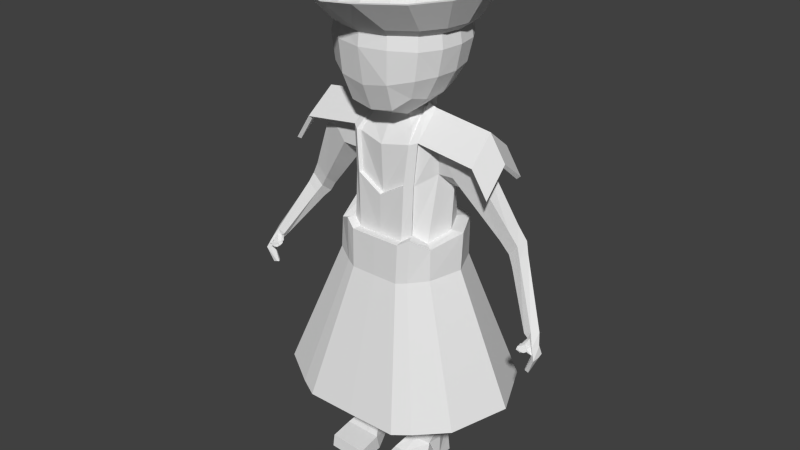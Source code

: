 # Source: Summerian_Archer_Advanced.blend  (saved by Blender 2.76.0; exported with 4.5.12 LTS)
import bpy
from mathutils import Matrix  # noqa: F401  (used for matrix-valued properties, if any)

bpy.ops.wm.read_factory_settings(use_empty=True)
scene = bpy.context.scene
scene.name = 'Scene'

# ---- collections
col_collection_1 = bpy.data.collections.new('Collection 1'); scene.collection.children.link(col_collection_1)

# ---- world
world_world = bpy.data.worlds.new('World'); scene.world = world_world
world_world.color = (0.05088, 0.05088, 0.05088)
world_world.use_sun_shadow = False
world_world.sun_shadow_jitter_overblur = 0.0
world_world.cycles.sampling_method = 'MANUAL'
world_world.cycles.sample_map_resolution = 256

# ---- meshes
me_cube = bpy.data.meshes.new('Cube')
me_cube.from_pydata([(0.6939, 1.218, 4.3), (1.543, -0.6692, 4.198), (1.535, 0.4833, 4.283), (0.7023, -1.556, 4.028), (0.6515, 0.4884, 3.393), (0.6599, -0.7333, 3.066), (0.7575, 1.326, 4.912), (0.0, 1.245, 4.258), (1.676, -0.6679, 4.89), (1.63, -0.07892, 4.221), (1.674, 0.5241, 4.911), (0.0, -1.607, 3.904), (0.7596, -1.615, 4.907), (0.0, 0.5016, 3.262), (0.6924, -0.08859, 3.15), (0.0, -0.734, 2.997), (1.249, 0.9411, 4.328), (0.6233, 0.9423, 3.781), (1.261, -1.193, 4.153), (1.212, -0.6725, 3.562), (1.2, 0.4437, 3.75), (0.6359, -1.278, 3.304), (0.0, 1.366, 4.866), (1.773, -0.06838, 4.906), (0.0, -1.77, 4.896), (0.0, -0.1411, 3.037), (1.363, 1.019, 4.912), (0.0, 0.9652, 3.727), (1.366, -1.206, 4.884), (1.277, -0.08836, 3.612), (0.0, -1.314, 3.195), (1.057, -1.069, 3.643), (1.043, 0.791, 3.94), (1.393, -0.4115, 2.437), (1.196, 0.5959, 2.29), (0.0, -0.9511, 2.164), (0.0, 1.972, -5.306), (1.316, -0.2874, 1.483), (0.0, -0.8882, 0.7901), (0.6887, -0.8657, 1.209), (0.0, -0.9303, -2.327), (1.169, -0.3193, -5.967), (1.034, 0.4994, -5.967), (0.6174, -0.3991, -5.967), (0.5865, 0.4751, -5.967), (1.034, 0.4385, -4.335), (0.5063, 0.5463, -4.335), (0.5531, -0.4625, -4.335), (1.22, -0.3204, -4.335), (1.423, 0.07879, 2.746), (0.0, 0.03486, -1.723), (1.748, -1.696, -5.263), (0.0, 0.03486, -2.39), (1.33, 0.04035, -5.967), (0.3467, 0.0359, -5.967), (1.441, 0.0404, -4.335), (0.2723, 0.03647, -4.335), (1.245, -0.4075, -5.967), (0.2287, 0.03131, -5.967), (1.078, 0.604, -5.967), (0.5632, -0.5061, -5.967), (0.525, 0.5739, -5.967), (1.444, 0.0368, -5.967), (1.245, -0.4075, -6.869), (1.078, 0.604, -6.869), (0.5632, -0.5061, -6.869), (1.29, 0.03605, -6.869), (0.4746, 0.03206, -6.869), (1.245, -0.4129, -6.891), (0.5632, -0.5007, -6.846), (0.3457, -0.8554, -7.179), (1.463, -0.8165, -7.188), (0.3457, -1.531, -7.314), (1.463, -1.461, -7.301), (0.3457, -1.584, -7.652), (1.463, -1.521, -7.652), (0.3457, -0.7434, -7.652), (1.463, -0.7254, -7.652), (0.5632, -0.123, -7.412), (1.245, -0.1271, -7.429), (0.506, 0.07392, -7.524), (1.311, -0.01931, -7.475), (0.5153, -0.04008, -7.652), (1.303, -0.09638, -7.652), (0.5189, 0.5856, -7.652), (1.248, 0.5522, -7.652), (0.4942, 0.5929, -7.284), (1.153, 0.6081, -7.281), (0.525, 0.5739, -6.869), (2.217, 0.1445, 2.475), (2.225, -0.4369, 2.293), (1.932, 0.4517, 2.148), (1.717, 0.6061, 1.662), (1.807, -0.3486, 1.537), (1.752, 0.1728, 1.066), (4.554, -0.298, -1.862), (4.369, -0.1474, -1.861), (4.209, -0.1135, -1.921), (4.218, -0.2897, -2.034), (3.559, 0.4532, 0.05009), (3.353, 0.6483, -0.06712), (3.214, 0.1953, -0.3452), (3.486, 0.1469, -0.01555), (3.148, 0.4811, -0.5808), (3.186, 0.7229, -0.2759), (4.417, -0.4711, -1.862), (4.201, -0.4414, -1.964), (4.67, -0.3173, -2.434), (4.595, -0.4582, -2.448), (4.7, -0.5141, -2.445), (4.683, -0.7126, -2.463), (4.581, -0.656, -2.461), (4.501, -0.5505, -2.473), (4.478, -0.5577, -2.949), (4.501, -0.6266, -2.914), (4.481, -0.4977, -2.901), (4.404, -0.4842, -2.874), (4.394, -0.6148, -2.883), (4.356, -0.5596, -2.895), (4.558, -0.6141, -2.173), (4.646, -0.4243, -2.18), (4.385, -0.4218, -2.241), (4.419, -0.3144, -2.186), (4.513, -0.2716, -2.156), (4.59, -0.6441, -2.355), (4.532, -0.6014, -2.371), (4.479, -0.5394, -2.377), (4.409, -0.4997, -2.01), (4.318, -0.4553, -2.049), (4.292, -0.3878, -2.093), (4.506, -0.5777, -2.184), (4.391, -0.4607, -2.233), (4.507, -0.7324, -2.264), (4.209, -0.4762, -2.187), (4.423, -0.666, -2.214), (4.308, -0.549, -2.228), (4.483, -0.7142, -2.257), (4.448, -0.6897, -2.269), (4.396, -0.6277, -2.27), (4.326, -0.588, -2.163), (4.234, -0.5436, -2.174), (4.437, -0.6777, -2.262), (4.39, -0.625, -2.263), (4.327, -0.5936, -2.173), (4.257, -0.5494, -2.18), (4.23, -0.4995, -2.192), (4.412, -0.658, -2.215), (4.312, -0.5578, -2.227), (4.426, -0.7776, -2.278), (4.381, -0.7392, -2.285), (4.336, -0.6853, -2.285), (4.263, -0.6624, -2.2), (4.17, -0.5639, -2.218), (4.255, -0.6202, -2.251), (4.319, -0.7822, -2.297), (4.195, -0.6156, -2.21), (4.351, -0.7242, -2.238), (4.317, -0.7785, -2.311), (4.312, -0.7439, -2.343), (4.194, -0.7066, -2.206), (4.171, -0.6808, -2.251), (4.178, -0.6649, -2.264), (4.316, -0.7877, -2.27), (4.191, -0.6518, -2.286), (4.193, -0.7647, -2.278), (0.3823, -0.3703, 3.03), (0.0, -0.5793, 3.154), (0.4993, 0.3041, 3.221), (0.517, 0.05013, 3.159), (0.6509, -0.5528, 2.691), (0.0, -0.5602, 2.827), (0.0, 0.4075, 3.01), (0.6076, 0.4701, 2.842), (0.6076, 0.02259, 3.037), (1.024, 0.4212, -4.032), (0.5117, 0.5243, -4.03), (1.205, -0.3036, -4.033), (1.021, 0.4246, -4.661), (0.5836, -0.4176, -4.661), (0.5429, 0.5008, -4.661), (1.186, -0.2963, -4.661), (1.381, 0.0409, -4.661), (0.3229, 0.03713, -4.661), (3.693, 0.3399, -0.2517), (3.32, 0.3632, -0.7764), (3.349, 0.5797, -0.5187), (3.503, 0.5157, -0.3446), (3.37, 0.1151, -0.5797), (3.615, 0.07259, -0.3039), (3.107, 0.5977, 0.3025), (3.255, 0.07048, 0.3654), (3.311, 0.3988, 0.4448), (2.98, 0.1218, -0.008767), (2.921, 0.4247, -0.265), (2.944, 0.6797, 0.06441), (0.0, 1.0, -1.718), (0.5572, -0.4393, -4.03), (1.664, 0.06399, -1.235), (0.7041, 1.182, -1.432), (1.124, 0.7654, -1.298), (0.0, -0.9303, -1.718), (0.7074, -1.121, -1.463), (0.0, 1.188, -1.428), (0.0, -1.136, -1.715), (0.0, -1.128, -1.462), (0.0, 1.205, -1.71), (0.0, 1.0, -2.327), (0.696, 1.201, -1.714), (0.698, -1.131, -1.716), (1.661, 0.05653, -1.463), (1.396, -0.7626, -1.511), (1.414, -0.7355, -1.286), (1.261, 0.917, -1.558), (1.276, 0.9031, -1.297), (1.588, 0.09778, -0.1639), (0.9105, 1.053, 1.403), (0.2919, 0.03728, -4.032), (1.412, 0.04103, -4.036), (1.195, 0.8297, -1.298), (1.187, 0.836, -1.559), (1.325, -0.6703, -1.287), (1.316, -0.6868, -1.513), (1.552, 0.04969, -1.461), (0.6748, -1.023, -1.72), (0.6741, 1.093, -1.72), (0.0, 1.096, -1.717), (0.0, -1.018, -1.466), (0.0, -1.026, -1.719), (0.0, 1.078, -1.435), (0.679, -1.015, -1.466), (1.451, -0.6821, -2.073), (0.6776, 1.076, -1.437), (1.733, 0.05184, -2.0), (1.184, 0.8418, -2.179), (0.4533, -0.9597, -2.464), (0.3841, 1.048, -2.491), (0.0, 1.078, -2.377), (0.0, 0.03389, -2.475), (0.0, -1.008, -2.38), (0.06328, 0.03193, -2.625), (0.3591, 0.7172, -3.138), (1.36, -0.4573, -3.147), (0.4697, 0.6087, -4.045), (1.26, -0.3811, -4.045), (1.116, 0.5904, -3.143), (0.422, -0.6349, -3.137), (0.05257, 0.03228, -3.136), (1.637, 0.05272, -3.157), (1.554, 0.05636, -1.233), (1.069, 0.5052, -4.043), (0.5189, -0.5256, -4.045), (0.1977, 0.03307, -4.047), (1.506, 0.05427, -4.05), (1.578, 0.05542, -1.232), (0.7923, -0.3738, -5.967), (0.7284, 0.4828, -5.967), (0.7644, -0.4175, -4.335), (0.6735, 0.5121, -4.335), (0.8873, -0.7884, -0.169), (0.6736, 1.101, -1.434), (0.0, 0.9614, 2.47), (0.7003, 0.5834, -5.967), (0.7793, -0.4749, -6.869), (0.7793, -0.4729, -6.86), (0.6996, -0.8431, -7.182), (0.6996, -1.509, -7.31), (0.6996, -1.564, -7.652), (0.6996, -0.7377, -7.652), (0.7793, -0.1243, -7.417), (0.761, 0.04437, -7.508), (0.7648, -0.05792, -7.652), (0.75, 0.575, -7.652), (0.7031, 0.5977, -7.283), (0.7793, -0.4749, -5.967), (0.7003, 0.5834, -6.869), (0.0, 1.24, 1.329), (0.7745, -0.3792, -4.661), (0.6945, 0.4767, -4.661), (0.0, 1.102, -1.433), (0.0, 1.026, -0.2023), (0.8453, 1.026, -1.391), (0.0, -1.042, -1.465), (1.338, -0.6928, -1.285), (0.8854, 1.094, -1.389), (0.9313, -0.9986, -1.407), (0.8749, 1.111, -1.665), (0.919, -1.014, -1.651), (0.6742, 0.4916, -4.031), (0.7625, -0.3963, -4.031), (0.7885, -0.8197, 2.302), (1.313, -0.6548, -0.405), (0.878, -0.9166, -1.654), (0.8365, 1.012, -1.669), (0.7694, -0.8717, -2.34), (0.6376, 0.9825, -2.392), (0.5991, 0.677, -3.139), (0.7193, -0.5786, -3.14), (0.6595, 0.5759, -4.045), (0.7536, -0.4798, -4.045), (0.8839, -0.9055, -1.41), (0.8414, 0.9977, -1.392), (0.0, -1.006, -0.3517), (0.8972, -0.9307, -1.409), (0.9445, -0.8932, -0.1664), (0.941, -0.8277, 1.16), (0.8983, 0.8531, 2.451), (0.7131, 0.9476, 2.49), (0.6779, -1.039, -1.466), (1.201, 0.8569, -1.297), (1.215, 0.851, -0.1189), (0.7234, 0.03438, 3.169), (0.9606, 0.04571, 3.07), (0.6915, 1.023, -0.201), (0.0, -1.008, 0.791), (0.8639, 0.9693, -0.1741), (0.691, -1.003, -0.3516), (0.739, -0.974, 1.209), (0.9117, 0.04878, 2.961), (0.0, 0.983, -1.441), (0.8122, 0.8616, -0.1727), (0.8776, -0.7266, 1.16), (0.8417, 0.9561, 1.394), (0.8398, 0.7664, 2.393), (0.8431, -0.8242, -1.412), (1.345, 1.97, -5.307), (1.812, 2.25, -5.214), (3.141, -0.7742, 1.466), (1.033, -0.78, 2.403), (0.6743, 0.8455, 2.441), (3.006, 0.8589, 1.514), (0.0, 0.8455, 2.441), (1.249, -0.6128, -1.288), (1.459, 0.04959, -1.233), (1.469, 0.0834, -0.164), (3.088, -0.6846, 1.408), (3.069, 0.05147, 2.133), (0.8502, -0.9159, 2.337), (0.9802, -0.6903, 2.345), (3.02, 0.05454, 2.024), (0.6548, 0.983, -1.441), (2.948, 0.7721, 1.456), (2.561, 0.05151, 2.74), (0.6743, 0.03486, 3.061), (0.709, 1.234, 1.327), (0.6548, -0.9223, -1.469), (2.489, 0.7691, 2.173), (2.629, -0.6876, 2.124), (0.0, -0.9223, -1.469), (0.8034, 0.9141, -1.395), (2.547, 0.8559, 2.23), (2.682, -0.7773, 2.183), (2.61, 0.04844, 2.849), (0.7329, 1.301, 5.252), (1.619, 0.5037, 5.252), (1.62, -0.6405, 5.252), (0.734, -1.559, 5.252), (0.0, 1.358, 5.252), (1.715, -0.06663, 5.252), (0.0, -1.719, 5.252), (1.319, 0.9874, 5.252), (1.32, -1.158, 5.252), (0.7816, 1.498, 5.448), (0.0, 1.585, 5.448), (0.7229, 1.204, 6.304), (1.435, 1.121, 5.448), (1.775, 0.5676, 5.448), (1.411, 0.5387, 6.268), (1.883, -0.06494, 5.448), (1.776, -0.6944, 5.448), (1.41, -0.6711, 6.263), (1.443, -1.263, 5.448), (0.8022, -1.709, 5.448), (0.7299, -1.36, 6.295), (0.0, -1.889, 5.448), (0.7581, -0.7724, 6.668), (0.0, -0.8568, 6.691), (0.8005, -0.07228, 6.803), (0.7591, 0.628, 6.692), (0.0, 0.686, 6.735), (0.0, 1.597, 5.448), (0.0, 1.308, 6.317), (1.952, -0.06702, 5.448), (1.494, -0.06707, 6.355), (0.0, -1.951, 5.448), (0.0, -1.511, 6.293), (0.0, -0.08427, 6.848), (1.221, 0.9756, 6.076), (1.225, -1.114, 6.073), (0.8053, 1.53, 5.448), (1.84, 0.59, 5.448), (1.841, -0.7243, 5.448), (0.832, -1.775, 5.448), (1.484, 1.159, 5.448), (1.495, -1.317, 5.448), (0.6725, -2.705, 6.236), (0.0, 2.54, 6.236), (0.0, 2.52, 6.236), (0.5941, 2.386, 6.236), (0.0, -2.883, 6.236), (0.6262, -2.603, 6.236), (2.242, -1.071, 6.236), (1.623, -1.908, 6.236), (2.14, -1.024, 6.236), (2.24, 0.9735, 6.236), (0.631, 2.436, 6.236), (2.308, -0.04526, 6.236), (2.14, 0.9385, 6.236), (0.0, -2.978, 6.236), (2.415, -0.04849, 6.236), (1.61, 1.8, 6.236), (1.686, 1.858, 6.236), (1.703, -1.993, 6.236), (1.48, 0.1728, 1.055), (1.202, 0.6021, 1.548), (2.978, 0.08358, -4.943), (1.133, 0.7643, -0.1191), (2.543, -1.266, -5.039), (1.353, -1.892, -5.365), (1.223, -0.577, -0.4079), (0.0, -1.896, -5.364), (1.655, 1.835, -5.23), (2.296, 1.53, -5.061), (1.362, 1.043, -1.297), (0.9327, 1.256, -1.383), (0.0, -1.288, -1.457), (0.7255, -1.281, -1.459), (0.7372, 1.265, -0.1875), (0.7127, 1.344, -1.42), (1.523, -0.8558, -1.279), (1.825, 0.06755, -1.232), (1.833, 0.1266, -0.1641), (0.0, -1.252, -0.3436), (0.7519, -1.241, -0.3455), (1.059, -1.111, -0.161), (1.501, -0.8138, -0.399), (1.386, 1.028, -0.1187), (1.009, -1.15, -1.404), (0.9524, 1.199, -0.1665), (0.0, 1.348, -1.418), (0.0, 1.272, -0.1869), (1.415, 2.408, -5.282), (1.439, -2.328, -5.353), (1.949, -2.092, -5.253), (3.422, 0.1055, -4.942), (2.587, 1.866, -5.059), (0.0, -2.34, -5.349), (2.877, -1.561, -5.028), (0.0, 2.416, -5.278), (0.941, -0.8277, 1.16), (0.9445, -0.8932, -0.1664), (0.691, -1.003, -0.3516), (0.739, -0.974, 1.209), (0.941, -0.8277, 1.16), (0.9445, -0.8932, -0.1664), (0.691, -1.003, -0.3516), (0.739, -0.974, 1.209)], [], [(352, 6, 22, 356), (352, 359, 26, 6), (0, 7, 22, 6), (0, 6, 26, 16), (0, 16, 32, 17), (0, 17, 27, 7), (353, 357, 23, 10), (353, 10, 26, 359), (354, 8, 23, 357), (354, 360, 28, 8), (1, 9, 23, 8), (1, 8, 28, 18), (1, 18, 31, 19), (1, 19, 29, 9), (2, 10, 23, 9), (2, 9, 29, 20), (2, 20, 32, 16), (2, 16, 26, 10), (355, 358, 24, 12), (355, 12, 28, 360), (3, 12, 24, 11), (3, 11, 30, 21), (3, 21, 31, 18), (3, 18, 28, 12), (4, 172, 171, 13), (4, 13, 27, 17), (4, 17, 32, 20), (4, 20, 29, 14), (5, 15, 25, 14), (5, 14, 29, 19), (5, 19, 31, 21), (5, 21, 30, 15), (33, 37, 93, 90), (277, 177, 42, 255), (276, 178, 43, 254), (182, 179, 44, 54), (181, 180, 41, 53), (177, 181, 53, 42), (178, 182, 54, 43), (49, 33, 90, 89), (170, 169, 165, 166), (86, 84, 82, 80), (86, 80, 88), (88, 80, 78, 67), (78, 69, 65, 67), (78, 76, 70, 69), (76, 74, 72, 70), (81, 83, 85, 87), (59, 62, 66, 64), (64, 66, 81, 87), (63, 79, 81, 66), (71, 77, 79, 68), (262, 65, 69, 263), (263, 69, 70, 264), (264, 70, 72, 265), (265, 72, 74, 266), (266, 74, 76, 267), (267, 76, 78, 268), (268, 78, 80, 269), (269, 80, 82, 270), (270, 82, 84, 271), (271, 84, 86, 272), (73, 75, 77, 71), (42, 53, 62, 59), (53, 41, 57, 62), (43, 54, 58, 60), (54, 44, 61, 58), (254, 43, 60, 273), (255, 42, 59, 261), (62, 57, 63, 66), (261, 59, 64, 274), (58, 61, 88, 67), (60, 58, 67, 65), (273, 60, 65, 262), (272, 86, 88, 274), (186, 183, 95, 96), (34, 49, 89, 91), (184, 185, 97, 98), (185, 186, 96, 97), (194, 189, 100, 104), (193, 194, 104, 103), (192, 193, 103, 101), (191, 190, 102, 99), (189, 191, 99, 100), (190, 192, 101, 102), (111, 112, 118, 117), (113, 114, 117, 118), (115, 113, 118, 116), (110, 111, 117, 114), (109, 110, 114, 113), (188, 187, 106, 105), (183, 188, 105, 95), (187, 184, 98, 106), (119, 105, 127, 130), (120, 119, 110, 109), (121, 122, 108, 112), (122, 123, 107, 108), (123, 120, 109, 107), (98, 121, 131, 129), (112, 108, 116, 118), (108, 107, 115, 116), (107, 109, 113, 115), (112, 111, 125, 126), (96, 95, 120, 123), (97, 96, 123, 122), (98, 97, 122, 121), (95, 105, 119, 120), (105, 106, 128, 127), (106, 98, 129, 128), (121, 112, 126, 131), (111, 110, 124, 125), (110, 119, 130, 124), (129, 131, 135, 133), (137, 132, 136, 141), (139, 140, 144, 143), (145, 147, 153, 152), (142, 141, 149, 150), (147, 142, 150, 153), (138, 137, 141, 142), (141, 136, 148, 149), (164, 163, 158, 157), (162, 164, 157, 154), (159, 160, 164, 162), (160, 161, 163, 164), (126, 125, 137, 138), (128, 129, 133, 140), (131, 126, 138, 135), (130, 127, 139, 134), (124, 130, 134, 132), (127, 128, 140, 139), (125, 124, 132, 137), (132, 134, 146, 136), (133, 135, 147, 145), (144, 145, 152, 155), (134, 139, 143, 146), (135, 138, 142, 147), (140, 133, 145, 144), (136, 146, 156, 148), (143, 144, 155, 151), (146, 143, 151, 156), (156, 151, 159, 162), (149, 148, 154, 157), (151, 155, 160, 159), (148, 156, 162, 154), (153, 150, 158, 163), (155, 152, 161, 160), (150, 149, 157, 158), (152, 153, 163, 161), (14, 168, 167, 4), (173, 172, 167, 168), (169, 173, 168, 165), (168, 167, 165), (167, 172, 4), (14, 25, 168), (47, 56, 182, 178), (45, 55, 181, 177), (55, 48, 180, 181), (56, 46, 179, 182), (256, 47, 178, 276), (257, 45, 177, 277), (101, 103, 184, 187), (99, 102, 188, 183), (102, 101, 187, 188), (104, 100, 186, 185), (103, 104, 185, 184), (100, 99, 183, 186), (90, 93, 192, 190), (91, 89, 191, 189), (89, 90, 190, 191), (93, 94, 193, 192), (94, 92, 194, 193), (92, 91, 189, 194), (221, 222, 209, 210), (228, 231, 198, 202), (224, 225, 205, 207), (218, 248, 197, 213), (213, 197, 209, 212), (202, 198, 207, 205), (284, 201, 208, 286), (201, 204, 203, 208), (197, 211, 210, 209), (283, 213, 212, 285), (291, 221, 210, 286), (222, 219, 212, 209), (223, 227, 238, 234), (300, 218, 213, 283), (292, 224, 207, 285), (222, 221, 230, 232), (248, 220, 211, 197), (237, 236, 235, 239), (291, 223, 234, 293), (292, 219, 233, 294), (225, 224, 235, 236), (294, 233, 244, 295), (293, 234, 245, 296), (239, 235, 240, 246), (232, 230, 241, 247), (233, 232, 247, 244), (234, 239, 246, 245), (238, 237, 239, 234), (219, 222, 232, 233), (227, 223, 208, 203), (244, 247, 252, 249), (245, 246, 251, 250), (295, 244, 249, 297), (296, 245, 250, 298), (246, 240, 242, 251), (247, 241, 243, 252), (299, 229, 201, 284), (229, 226, 204, 201), (220, 299, 284, 211), (241, 296, 298, 243), (240, 295, 297, 242), (230, 293, 296, 241), (235, 294, 295, 240), (224, 292, 294, 235), (221, 291, 293, 230), (219, 292, 285, 212), (231, 300, 283, 198), (223, 291, 286, 208), (198, 283, 285, 207), (211, 284, 286, 210), (46, 257, 277, 179), (48, 256, 276, 180), (87, 272, 274, 64), (57, 273, 262, 63), (61, 261, 274, 88), (44, 255, 261, 61), (41, 254, 273, 57), (85, 271, 272, 87), (83, 270, 271, 85), (81, 269, 270, 83), (79, 268, 269, 81), (77, 267, 268, 79), (75, 266, 267, 77), (73, 265, 266, 75), (71, 264, 265, 73), (68, 263, 264, 71), (63, 262, 263, 68), (180, 276, 254, 41), (179, 277, 255, 44), (50, 195, 206, 52), (217, 176, 48, 55), (216, 175, 46, 56), (288, 196, 47, 256), (287, 174, 45, 257), (196, 216, 56, 47), (174, 217, 55, 45), (200, 50, 52, 40), (288, 176, 243, 298), (40, 52, 237, 238), (206, 195, 225, 236), (287, 175, 242, 297), (52, 206, 236, 237), (216, 196, 250, 251), (200, 40, 238, 227), (217, 174, 249, 252), (176, 217, 252, 243), (175, 216, 251, 242), (174, 287, 297, 249), (196, 288, 298, 250), (175, 287, 257, 46), (176, 288, 256, 48), (330, 328, 306, 260), (321, 319, 314, 215), (260, 306, 343, 275), (279, 275, 343, 312), (290, 303, 433, 434), (312, 314, 437, 426), (423, 422, 444, 325), (259, 278, 36, 324), (314, 309, 435, 437), (306, 305, 215, 343), (343, 215, 314, 312), (302, 282, 416, 51), (438, 427, 440, 447), (327, 311, 310, 336), (316, 313, 301, 315), (304, 316, 451, 448), (311, 305, 306, 310), (327, 336, 316, 304), (280, 259, 324, 420), (344, 323, 302, 307), (347, 344, 307, 281), (339, 318, 278, 259), (328, 342, 310, 306), (348, 339, 259, 280), (322, 321, 215, 305), (320, 337, 327, 304), (289, 35, 38, 39), (35, 289, 169, 170), (332, 331, 220, 248), (199, 332, 248, 218), (345, 349, 329, 340), (351, 350, 326, 335), (341, 345, 340, 338), (346, 341, 338, 334), (338, 340, 329, 335), (334, 338, 335, 326), (305, 311, 351, 349), (317, 322, 345, 341), (337, 317, 341, 346), (311, 327, 350, 351), (350, 346, 334, 326), (349, 351, 335, 329), (399, 394, 411, 401), (356, 379, 388, 352), (352, 388, 392, 359), (358, 355, 391, 383), (368, 370, 401, 402), (359, 392, 389, 353), (389, 392, 410, 403), (362, 361, 397, 396), (361, 362, 380, 363), (361, 363, 386, 364), (365, 364, 386, 366), (365, 366, 382, 367), (368, 367, 382, 369), (368, 369, 387, 370), (371, 370, 387, 372), (371, 372, 384, 373), (374, 376, 385, 375), (374, 375, 384, 372), (374, 372, 387, 369), (374, 369, 382, 376), (377, 378, 385, 376), (377, 376, 382, 366), (377, 366, 386, 363), (377, 363, 380, 378), (383, 391, 394, 407), (391, 393, 411, 394), (371, 373, 398, 399), (388, 379, 395, 404), (364, 365, 406, 409), (392, 388, 404, 410), (361, 364, 409, 397), (370, 371, 399, 401), (390, 381, 408, 400), (367, 368, 402, 405), (393, 390, 400, 411), (365, 367, 405, 406), (397, 404, 395, 396), (397, 409, 410, 404), (406, 405, 408, 403), (353, 389, 381, 357), (406, 403, 410, 409), (357, 381, 390, 354), (402, 400, 408, 405), (391, 355, 360, 393), (354, 390, 393, 360), (402, 401, 411, 400), (399, 398, 407, 394), (381, 389, 403, 408), (322, 305, 349, 345), (258, 320, 304, 303), (289, 39, 316, 336), (39, 38, 313, 316), (428, 436, 442, 446), (199, 348, 280, 308), (342, 289, 336, 310), (332, 199, 308, 253), (327, 337, 346, 350), (323, 331, 282, 302), (331, 332, 253, 282), (281, 307, 417, 419), (429, 428, 446, 443), (427, 423, 325, 440), (308, 280, 420, 421), (289, 342, 173, 169), (342, 328, 172, 173), (328, 330, 171, 172), (33, 49, 317, 337), (422, 429, 443, 444), (49, 34, 322, 317), (33, 337, 320, 37), (348, 199, 218, 300), (344, 347, 226, 229), (323, 344, 229, 299), (318, 339, 231, 228), (331, 323, 299, 220), (339, 348, 300, 231), (282, 253, 414, 416), (425, 424, 445, 441), (419, 417, 441, 445), (421, 420, 325, 444), (416, 414, 443, 446), (414, 421, 444, 443), (417, 51, 442, 441), (420, 324, 440, 325), (51, 416, 446, 442), (324, 36, 447, 440), (434, 433, 436, 428), (426, 437, 423, 427), (437, 435, 422, 423), (430, 434, 428, 429), (432, 431, 424, 425), (433, 432, 425, 436), (435, 430, 429, 422), (439, 426, 427, 438), (307, 302, 51, 417), (303, 315, 432, 433), (309, 214, 430, 435), (253, 308, 421, 414), (279, 312, 426, 439), (315, 301, 431, 432), (436, 425, 441, 442), (214, 290, 434, 430), (37, 412, 94, 93), (413, 34, 91, 92), (412, 413, 92, 94), (319, 415, 309, 314), (415, 333, 214, 309), (333, 418, 290, 214), (418, 258, 303, 290), (322, 34, 413, 321), (412, 37, 418, 333), (321, 413, 415, 319), (413, 412, 333, 415), (37, 320, 258, 418), (451, 450, 454, 455), (303, 304, 448, 449), (315, 303, 449, 450), (316, 315, 450, 451), (452, 455, 454, 453), (450, 449, 453, 454), (448, 451, 455, 452), (449, 448, 452, 453)])
me_cube.use_remesh_preserve_volume = False
me_cube.use_remesh_preserve_attributes = False
me_cube.use_mirror_vertex_groups = False
me_cube.update()

# ---- objects
ob_cube = bpy.data.objects.new('Cube', me_cube)

# ---- transforms, parenting, visibility, modifiers, constraints
ob_cube.location = (-0.01622, 0.06487, 0.0)
ob_cube.scale = (0.14, 0.14, 0.14)
ob_cube.lineart.crease_threshold = 0.0
_m = ob_cube.modifiers.new('Mirror', 'MIRROR')
_m.use_clip = True

# ---- collection membership
col_collection_1.objects.link(ob_cube)

# ---- scene / render settings (as saved in the file)
scene.frame_start = 1; scene.frame_end = 250; scene.frame_set(1)
scene.render.engine = 'BLENDER_EEVEE_NEXT'
scene.render.resolution_percentage = 50
scene.render.dither_intensity = 0.0
scene.cycles.use_denoising = False
scene.cycles.samples = 10
scene.cycles.sampling_pattern = 'TABULATED_SOBOL'
scene.cycles.light_sampling_threshold = 0.0
scene.cycles.use_adaptive_sampling = False
scene.cycles.use_light_tree = False
scene.cycles.blur_glossy = 0.0
scene.cycles.pixel_filter_type = 'GAUSSIAN'
scene.cycles.sample_clamp_indirect = 0.0
scene.view_settings.view_transform = 'Standard'
bpy.context.view_layer.update()

# ---- added for rendering (the .blend has no active camera and no usable light): camera, sun
cam_auto = bpy.data.cameras.new('AutoCamera')
cam_auto.lens = 50.0
cam_auto.sensor_width = 36.0
cam_auto.clip_end = 1000.0
ob_auto_camera = bpy.data.objects.new('AutoCamera', cam_auto)
scene.collection.objects.link(ob_auto_camera)
ob_auto_camera.location = (2.33342, -2.78536, 1.82341)
ob_auto_camera.rotation_euler = (1.09748, -7.21219e-08, 0.694738)
scene.camera = ob_auto_camera
light_auto_sun = bpy.data.lights.new('AutoSun', 'SUN')
light_auto_sun.energy = 3.0
light_auto_sun.angle = 0.0523599
ob_auto_sun = bpy.data.objects.new('AutoSun', light_auto_sun)
scene.collection.objects.link(ob_auto_sun)
ob_auto_sun.rotation_euler = (0.872665, 0.174533, 0.523599)
bpy.context.view_layer.update()
